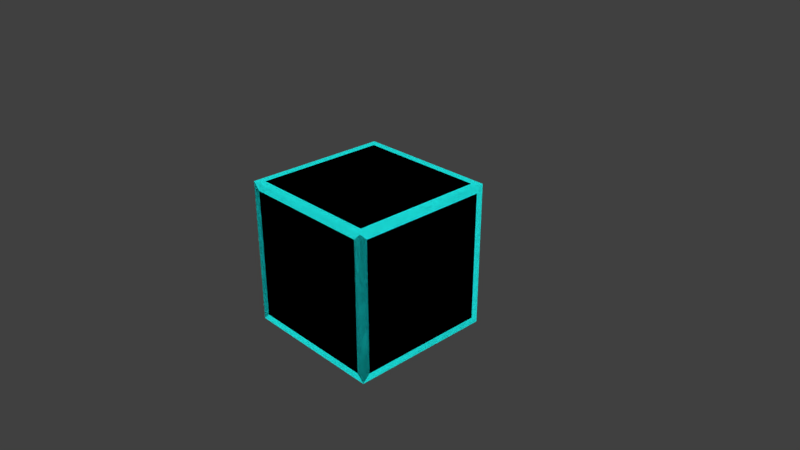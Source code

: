 # Source: glowingBox.blend  (saved by Blender 2.78.0; exported with 4.5.12 LTS)
import bpy
from mathutils import Matrix  # noqa: F401  (used for matrix-valued properties, if any)

bpy.ops.wm.read_factory_settings(use_empty=True)
scene = bpy.context.scene
scene.name = 'Scene'

# ---- collections
col_collection_1 = bpy.data.collections.new('Collection 1'); scene.collection.children.link(col_collection_1)

# ---- materials (node trees are filled in below, after node groups)
mat_middle = bpy.data.materials.new('Middle')
mat_middle.alpha_threshold = 0.0
mat_middle.roughness = 0.5
mat_middle.line_color = (0.0, 0.0, 0.0, 1.0)
mat_glow = bpy.data.materials.new('Glow')
mat_glow.alpha_threshold = 0.0
mat_glow.roughness = 0.5

# ---- material node trees
mat_middle.use_nodes = True; mat_middle.node_tree.nodes.clear()
_N = mat_middle.node_tree.nodes; _L = mat_middle.node_tree.links
n0 = _N.new('ShaderNodeOutputMaterial'); n0.name = 'Material Output'; n0.location = (300, 300)
n1 = _N.new('ShaderNodeBsdfDiffuse'); n1.name = 'Diffuse BSDF'; n1.location = (10, 300)
n1.inputs[0].default_value = (0.0, 0.0, 0.0, 1.0)
_L.new(n1.outputs[0], n0.inputs[0])
n0.is_active_output = True
mat_glow.use_nodes = True; mat_glow.node_tree.nodes.clear()
_N = mat_glow.node_tree.nodes; _L = mat_glow.node_tree.links
n0 = _N.new('ShaderNodeEmission'); n0.name = 'Emission'; n0.location = (-22, 323)
n0.inputs[0].default_value = (0.01273, 0.8, 0.7686, 1.0)
n1 = _N.new('ShaderNodeOutputMaterial'); n1.name = 'Material Output'; n1.location = (314, 325)
_L.new(n0.outputs[0], n1.inputs[0])
n1.is_active_output = True

# ---- world
world_world = bpy.data.worlds.new('World'); scene.world = world_world
world_world.color = (0.05088, 0.05088, 0.05088)
world_world.use_sun_shadow = False
world_world.sun_shadow_jitter_overblur = 0.0
world_world.cycles.sampling_method = 'MANUAL'

# ---- cameras
cam_camera = bpy.data.cameras.new('Camera')
cam_camera.clip_end = 100.0
cam_camera.lens = 35.0
cam_camera.sensor_width = 32.0
cam_camera.sensor_height = 18.0
cam_camera.ortho_scale = 7.314
cam_camera.dof.focus_distance = 0.0

# ---- lights
light_lamp = bpy.data.lights.new('Lamp', 'POINT')
light_lamp.transmission_factor = 0.0
light_lamp.cutoff_distance = 30.0
light_lamp.energy = 100.0
light_lamp.shadow_buffer_clip_start = 1.001
light_lamp.shadow_soft_size = 0.1
light_lamp.shadow_maximum_resolution = 0.006
light_lamp.use_absolute_resolution = True

# ---- meshes
me_cube = bpy.data.meshes.new('Cube')
me_cube.from_pydata([(1.0, 1.0, -1.0), (1.0, -1.0, -1.0), (-1.0, -1.0, -1.0), (-1.0, 1.0, -1.0), (1.0, 1.0, 1.0), (1.0, -1.0, 1.0), (-1.0, -1.0, 1.0), (-1.0, 1.0, 1.0), (1.0, 0.9, -0.9), (0.9, -1.0, -0.9), (-0.9, -1.0, -0.9), (-0.9, 1.0, -0.9), (1.0, 0.9, 0.9), (0.9, -1.0, 0.9), (-0.9, -1.0, 0.9), (-0.9, 0.9, 1.0), (1.0, -0.9, -0.9), (-1.0, -0.9, -0.9), (1.0, -0.9, 0.9), (-0.9, -0.9, 1.0), (0.9, 1.0, -0.9), (0.9, -0.9, -1.0), (0.9, 0.9, 1.0), (0.9, -0.9, 1.0), (0.9, 1.0, 0.9), (1.0, -1.0, 1.0), (-0.9, 1.0, 0.9), (-1.0, -0.9, 0.9), (0.9, 0.9, -1.0), (-1.0, 0.9, -0.9), (1.0, 1.0, 1.0), (-1.0, 0.9, 0.9), (-0.9, -0.9, -1.0), (-0.9, 0.9, -1.0), (-1.0, -1.0, 1.0), (-1.0, 1.0, 1.0), (1.0, 1.0, -1.0), (1.0, -1.0, -1.0), (-1.0, 1.0, -1.0), (-1.0, -1.0, -1.0)], [], [(0, 3, 2, 1), (4, 5, 6, 7), (0, 1, 5, 4), (1, 2, 6, 5), (2, 3, 7, 6), (4, 7, 3, 0), (28, 21, 32, 33), (22, 15, 19, 23), (8, 12, 18, 16), (9, 13, 14, 10), (17, 27, 31, 29), (24, 20, 11, 26), (9, 10, 39, 37), (13, 9, 37, 25), (10, 14, 34, 39), (14, 13, 25, 34), (8, 16, 37, 36), (12, 8, 36, 30), (16, 18, 25, 37), (18, 12, 30, 25), (22, 23, 25, 30), (15, 22, 30, 35), (23, 19, 34, 25), (19, 15, 35, 34), (11, 20, 36, 38), (20, 24, 30, 36), (26, 11, 38, 35), (24, 26, 35, 30), (17, 29, 38, 39), (27, 17, 39, 34), (29, 31, 35, 38), (31, 27, 34, 35), (21, 28, 36, 37), (28, 33, 38, 36), (32, 21, 37, 39), (33, 32, 39, 38)])
me_cube.polygons.foreach_set('material_index', [0, 0, 0, 0, 0, 0, 0, 0, 0, 0, 0, 0, 1, 1, 1, 1, 1, 1, 1, 1, 1, 1, 1, 1, 1, 1, 1, 1, 0, 0, 0, 0, 1, 1, 1, 1])
me_cube.materials.append(mat_middle)
me_cube.materials.append(mat_glow)
me_cube.use_remesh_preserve_volume = False
me_cube.use_remesh_preserve_attributes = False
me_cube.use_mirror_vertex_groups = False
me_cube.update()

# ---- objects
ob_cube = bpy.data.objects.new('Cube', me_cube)
ob_lamp = bpy.data.objects.new('Lamp', light_lamp)
ob_camera = bpy.data.objects.new('Camera', cam_camera)

# ---- transforms, parenting, visibility, modifiers, constraints
ob_cube.location = (0.0, 0.0, 0.0)
ob_cube.lock_rotations_4d = False
ob_cube.empty_display_type = 'ARROWS'
ob_cube.lineart.crease_threshold = 0.0
ob_lamp.location = (4.076, 1.005, 5.904)
ob_lamp.rotation_euler = (0.6503, 0.05522, 1.866)
ob_lamp.lock_rotations_4d = False
ob_lamp.empty_display_type = 'ARROWS'
ob_lamp.color = (0.0, 0.0, 0.0, 0.0)
ob_lamp.lineart.crease_threshold = 0.0
ob_camera.location = (7.481, -6.508, 5.344)
ob_camera.rotation_euler = (1.109, 0.0, 0.8149)
ob_camera.lock_rotations_4d = False
ob_camera.empty_display_type = 'ARROWS'
ob_camera.color = (0.0, 0.0, 0.0, 0.0)
ob_camera.display_type = 'WIRE'
ob_camera.lineart.crease_threshold = 0.0

# ---- collection membership
col_collection_1.objects.link(ob_cube)
col_collection_1.objects.link(ob_lamp)
col_collection_1.objects.link(ob_camera)

# ---- scene / render settings (as saved in the file)
scene.camera = ob_camera
scene.frame_start = 1; scene.frame_end = 250; scene.frame_set(1)
scene.render.engine = 'CYCLES'
scene.render.resolution_percentage = 50
scene.render.dither_intensity = 0.0
scene.cycles.use_denoising = False
scene.cycles.samples = 128
scene.cycles.sampling_pattern = 'TABULATED_SOBOL'
scene.cycles.light_sampling_threshold = 0.0
scene.cycles.use_adaptive_sampling = False
scene.cycles.use_light_tree = False
scene.cycles.blur_glossy = 0.0
scene.cycles.sample_clamp_indirect = 0.0
scene.view_settings.view_transform = 'Standard'
bpy.context.view_layer.update()
